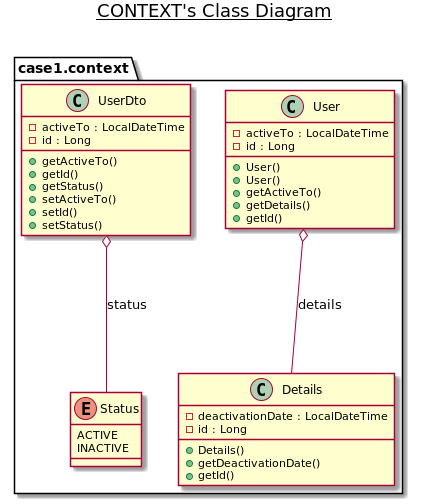

The diagram above was rendered by PlantUML. Its source (embedded in the PNG):
@startuml

title __CONTEXT's Class Diagram__\n

      class case1.context.Details {
          - deactivationDate : LocalDateTime
          - id : Long
          + Details()
          + getDeactivationDate()
          + getId()
      }

      enum case1.context.Status {
        ACTIVE
        INACTIVE
      }

      class case1.context.User {
          - activeTo : LocalDateTime
          - id : Long
          + User()
          + User()
          + getActiveTo()
          + getDetails()
          + getId()
      }

      class case1.context.UserDto {
          - activeTo : LocalDateTime
          - id : Long
          + getActiveTo()
          + getId()
          + getStatus()
          + setActiveTo()
          + setId()
          + setStatus()
      }


  case1.context.User o-- case1.context.Details : details
  case1.context.UserDto o-- case1.context.Status : status


@enduml